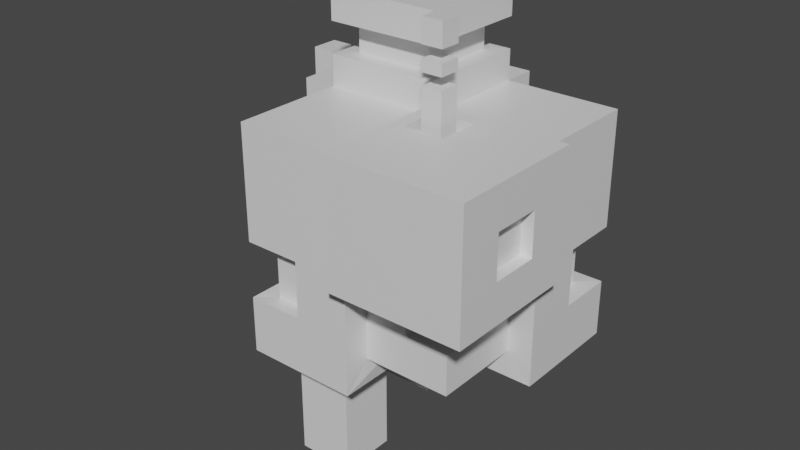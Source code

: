 # Source: UnknownFloatingEnemy.blend  (saved by Blender 2.80.75; exported with 4.5.12 LTS)
import bpy
from mathutils import Matrix  # noqa: F401  (used for matrix-valued properties, if any)

bpy.ops.wm.read_factory_settings(use_empty=True)
scene = bpy.context.scene
scene.name = 'Scene'

# ---- collections
col_collection = bpy.data.collections.new('Collection'); scene.collection.children.link(col_collection)

# ---- materials (node trees are filled in below, after node groups)
mat_material = bpy.data.materials.new('Material')
mat_material.alpha_threshold = 0.0
mat_material.use_transparent_shadow = False
mat_material.line_color = (0.0, 0.0, 0.0, 1.0)

# ---- material node trees
mat_material.use_nodes = True; mat_material.node_tree.nodes.clear()
_N = mat_material.node_tree.nodes; _L = mat_material.node_tree.links
n0 = _N.new('ShaderNodeOutputMaterial'); n0.name = 'Material Output'; n0.location = (300, 300)
n1 = _N.new('ShaderNodeBsdfPrincipled'); n1.name = 'Principled BSDF'; n1.location = (10, 300)
n1.distribution = 'GGX'
n1.subsurface_method = 'BURLEY'
n1.inputs[2].default_value = 0.4
n1.inputs[3].default_value = 1.45
n1.inputs[27].default_value = (0.0, 0.0, 0.0, 1.0)
n1.inputs[28].default_value = 1.0
_L.new(n1.outputs[0], n0.inputs[0])
n0.is_active_output = True

# ---- world
world_world = bpy.data.worlds.new('World'); scene.world = world_world
world_world.use_nodes = True; world_world.node_tree.nodes.clear()
_N = world_world.node_tree.nodes; _L = world_world.node_tree.links
n0 = _N.new('ShaderNodeOutputWorld'); n0.name = 'World Output'; n0.location = (300, 300)
n1 = _N.new('ShaderNodeBackground'); n1.name = 'Background'; n1.location = (10, 300)
n1.inputs[0].default_value = (0.05088, 0.05088, 0.05088, 1.0)
_L.new(n1.outputs[0], n0.inputs[0])
n0.is_active_output = True
world_world.color = (0.05088, 0.05088, 0.05088)
world_world.use_sun_shadow = False
world_world.sun_shadow_jitter_overblur = 0.0

# ---- meshes
me_cube = bpy.data.meshes.new('Cube')
me_cube.from_pydata([(1.0, 1.0, 1.0), (1.0, 1.0, -1.0), (-1.0, 1.0, 1.0), (-1.0, 1.0, -1.0), (-1.0, -1.0, 1.0), (-1.0, -1.0, -1.0), (1.0, 1.0, 0.0), (-1.0, -1.0, 0.0), (1.0, -1.0, 0.0), (-1.0, 0.0, -1.0), (1.0, 0.0, 1.0), (-1.0, 0.0, 1.0), (1.0, 0.0, -1.0), (1.0, 0.0, 0.0), (-1.0, 0.0, 0.0), (0.0, 1.0, -1.0), (0.0, -1.0, 1.0), (0.0, -1.0, -1.0), (0.0, 1.0, 1.0), (0.0, 1.0, 0.0), (0.0, -1.0, 0.0), (0.0, 0.0, -1.0), (0.0, 0.0, 1.0), (0.7714, -0.7714, -0.009558), (0.7714, -0.7714, -0.7714), (0.006619, -0.7714, -0.7714), (0.7714, 0.00671, -0.009558), (0.7714, 0.00671, -0.7714), (0.006619, -0.7714, -0.009558), (0.07143, -0.07143, -0.7714), (1.186, 0.01429, 1.083), (1.186, -1.186, 1.083), (1.186, -1.186, 0.006162), (1.186, 0.01429, 0.006162), (-0.01429, 0.01429, 1.083), (-0.01429, -1.186, 1.083), (-0.01429, -1.186, 0.006162), (1.0, 1.0, -0.5), (-1.0, -1.0, -0.5), (-1.0, 0.0, -0.5), (1.0, 0.0, -0.5), (0.0, -1.0, -0.5), (0.0, 1.0, -0.5), (0.7714, -0.7714, -0.4214), (0.7714, 0.00671, -0.4214), (0.006619, -0.7714, -0.4214), (0.0, 1.3, -1.0), (-1.0, 1.3, -1.0), (-1.0, 1.3, -0.5), (-1.0, 1.3, 1.0), (-1.0, 1.3, 0.0), (0.0, 1.3, 1.0), (0.0, 1.3, 0.0), (0.0, 1.3, -0.5), (-1.3, 1.0, -0.5), (-1.3, 1.0, -1.0), (-1.3, 0.0, 1.0), (-1.3, 1.0, 1.0), (-1.3, 1.0, 0.0), (-1.3, 0.0, 0.0), (-1.3, 0.0, -1.0), (-1.3, 0.0, -0.5), (-1.3, 1.3, -0.5), (-1.3, 1.3, 0.0), (-1.3, 1.3, -1.0), (-1.3, 1.3, 1.0), (-1.0, 0.0, 1.8), (-1.0, 1.0, 1.8), (0.0, 1.0, 1.8), (0.0, 0.0, 1.8), (-0.75, -0.25, -1.0), (-0.75, -0.75, -1.0), (-0.25, -0.25, -1.0), (-0.25, -0.75, -1.0), (-0.75, -0.25, -2.0), (-0.75, -0.75, -2.0), (-0.25, -0.25, -2.0), (-0.25, -0.75, -2.0), (0.85, 0.15, -1.0), (0.85, 0.85, -1.0), (0.15, 0.85, -1.0), (0.15, 0.15, -1.0), (0.85, 0.15, -1.1), (0.85, 0.85, -1.1), (0.15, 0.85, -1.1), (0.15, 0.15, -1.1), (0.0, 1.0, -1.5), (-1.0, 1.0, -1.5), (-1.0, 0.0, -1.5), (0.0, 0.0, -1.5), (-1.0, -0.5, -1.0), (1.0, -0.5, 0.0), (-1.0, -0.5, 1.0), (-1.0, -0.5, 0.0), (0.0, -0.5, -1.0), (0.0, -0.5, 1.0), (0.7714, -0.3824, -0.009558), (0.7714, -0.3824, -0.7714), (0.03902, -0.4214, -0.7714), (1.186, -0.5857, 1.083), (1.186, -0.5857, 0.006162), (-0.01429, -0.5857, 1.083), (0.7714, -0.3824, -0.4214), (-1.0, -0.5, -0.5), (-0.75, -0.5, -1.0), (-0.25, -0.5, -1.0), (-0.75, -0.5, -2.0), (-0.25, -0.5, -2.0), (-0.5, 1.0, -1.0), (-0.5, -1.0, 1.0), (-0.5, -1.0, 0.0), (-0.5, 0.0, -1.0), (-0.5, -1.0, -1.0), (-0.5, 1.0, 1.0), (-0.5, 0.0, 1.0), (-0.5, -1.0, -0.5), (-0.5, 1.3, -1.0), (-0.5, 1.3, 1.0), (-0.5, 1.3, 0.0), (-0.5, 1.3, -0.5), (-0.5, 1.0, 1.8), (-0.5, 0.0, 1.8), (-0.5, -0.25, -1.0), (-0.5, -0.75, -1.0), (-0.5, -0.25, -2.0), (-0.5, -0.75, -2.0), (-0.5, 1.0, -1.5), (-0.5, 0.0, -1.5), (-0.5, -0.5, -2.0), (-0.5, -0.5, 1.0), (-0.85, -0.85, -0.5125), (-0.85, -0.85, 0.0125), (-0.5, -0.85, 0.0125), (-0.5, -0.85, -0.5125), (-0.85, -0.5, 0.0125), (-0.85, -0.5, -0.5125), (-1.0, 0.5, 1.0), (1.0, 0.5, -1.0), (-1.0, 0.5, -1.0), (1.0, 0.5, 1.0), (1.0, 0.5, 0.0), (0.0, 0.5, 1.0), (0.0, 0.5, -1.0), (1.0, 0.5, -0.5), (-1.3, 0.5, 1.0), (-1.3, 0.5, 0.0), (-1.3, 0.5, -1.0), (-1.3, 0.5, -0.5), (-1.0, 0.5, 1.8), (0.0, 0.5, 1.8), (0.85, 0.5, -1.0), (0.15, 0.5, -1.0), (0.85, 0.5, -1.1), (0.15, 0.5, -1.1), (-1.0, 0.5, -1.5), (0.0, 0.5, -1.5), (-0.5, 0.5, -1.5), (-0.5, 0.5, 1.8), (0.5, 1.0, 1.0), (0.5, 1.0, 0.0), (0.5, 0.0, 1.0), (0.5, 1.0, -1.0), (0.5, -1.0, 0.0), (0.5, 0.0, -1.0), (0.389, -0.7714, -0.7714), (0.389, -0.7714, -0.009558), (0.4214, -0.03236, -0.7714), (0.5857, 0.01429, 1.083), (0.5857, -1.186, 1.083), (0.5857, -1.186, 0.006162), (0.389, -0.7714, -0.4214), (0.5, 1.0, -0.5), (0.5, 0.85, -1.0), (0.5, 0.15, -1.0), (0.5, 0.85, -1.1), (0.5, 0.15, -1.1), (0.5857, -0.5857, 1.083), (0.4052, -0.4019, -0.7714), (0.5, 0.5, -1.1), (0.5, 0.5, 1.0), (0.5333, 0.8333, -0.01), (0.8333, 0.8333, -0.01), (0.8333, 0.8333, -0.49), (0.5333, 0.8333, -0.49), (0.8333, 0.5333, -0.01), (0.8333, 0.5333, -0.49), (-1.5, 0.5, 0.0), (-1.5, 1.0, 0.0), (-1.5, 1.0, -0.5), (-1.5, 0.5, -0.5), (-1.9, 0.5, 0.0), (-1.9, 1.0, 0.0), (-1.9, 1.0, -0.5), (-1.9, 0.5, -0.5), (-1.6, 0.625, 0.0), (-1.6, 0.875, 0.0), (-1.8, 0.625, 0.0), (-1.8, 0.875, 0.0), (-1.6, 0.625, 1.0), (-1.6, 0.875, 1.0), (-1.8, 0.625, 1.0), (-1.8, 0.875, 1.0), (-1.58, 0.6, -0.5), (-1.58, 0.9, -0.5), (-1.82, 0.6, -0.5), (-1.82, 0.9, -0.5), (-1.58, 0.6, -1.0), (-1.58, 0.9, -1.0), (-1.82, 0.6, -1.0), (-1.82, 0.9, -1.0), (0.6703, -0.3888, -0.01497), (0.6703, -0.6611, -0.01497), (0.6703, -0.6611, -0.416), (0.6703, -0.3888, -0.416), (0.4027, -0.6611, -0.01497), (0.4027, -0.6611, -0.416), (0.1057, -0.1057, 1.083), (0.1057, -0.4657, 1.083), (0.4657, -0.1057, 1.083), (0.4657, -0.4657, 1.083), (0.1057, -0.1057, 0.9829), (0.1057, -0.4657, 0.9829), (0.4657, -0.1057, 0.9829), (0.4657, -0.4657, 0.9829), (0.1957, -0.1957, 0.9829), (0.1957, -0.3757, 0.9829), (0.3757, -0.1957, 0.9829), (0.3757, -0.3757, 0.9829), (0.1957, -0.1957, 1.383), (0.1957, -0.3757, 1.383), (0.3757, -0.1957, 1.383), (0.3757, -0.3757, 1.383), (0.1957, -0.1957, 1.683), (0.1957, -0.3757, 1.683), (0.3757, -0.1957, 1.683), (0.3757, -0.3757, 1.683), (0.1957, -0.1957, 1.883), (0.1957, -0.3757, 1.883), (0.3757, -0.1957, 1.883), (0.3757, -0.3757, 1.883), (-1.0, 0.0, 1.267), (-1.0, 0.0, 1.533), (-1.0, 1.0, 1.533), (-1.0, 1.0, 1.267), (0.0, 1.0, 1.267), (0.0, 1.0, 1.533), (0.0, 0.0, 1.533), (0.0, 0.0, 1.267), (-0.5, 1.0, 1.267), (-0.5, 1.0, 1.533), (-0.5, 0.0, 1.267), (-0.5, 0.0, 1.533), (0.0, 0.5, 1.267), (0.0, 0.5, 1.533), (-1.0, 0.5, 1.267), (-1.0, 0.5, 1.533), (-0.85, 0.15, 1.271), (-0.85, 0.15, 1.529), (-0.85, 0.85, 1.529), (-0.85, 0.85, 1.271), (-0.15, 0.85, 1.271), (-0.15, 0.85, 1.529), (-0.15, 0.15, 1.529), (-0.15, 0.15, 1.271), (-0.5, 0.85, 1.271), (-0.5, 0.85, 1.529), (-0.5, 0.15, 1.271), (-0.5, 0.15, 1.529), (-0.15, 0.5, 1.271), (-0.15, 0.5, 1.529), (-0.85, 0.5, 1.271), (-0.85, 0.5, 1.529), (0.0, 1.045, -0.3875), (0.0, 1.045, -0.7375), (0.0, 1.045, 0.6625), (0.0, 1.045, -0.0375), (0.0, 1.255, -0.3875), (0.0, 1.255, -0.7375), (0.0, 1.255, 0.6625), (0.0, 1.255, -0.0375), (0.2, 1.045, -0.3875), (0.2, 1.045, -0.7375), (0.2, 1.045, 0.6625), (0.2, 1.045, -0.0375), (0.2, 1.255, -0.3875), (0.2, 1.255, -0.7375), (0.2, 1.255, 0.6625), (0.2, 1.255, -0.0375), (0.03, 1.077, -0.05325), (0.03, 1.077, -0.3717), (0.03, 1.224, -0.05325), (0.03, 1.224, -0.3717), (0.17, 1.077, -0.3717), (0.17, 1.077, -0.05325), (0.17, 1.224, -0.05325), (0.17, 1.224, -0.3717), (-0.575, 1.3, -0.7375), (-0.925, 1.3, -0.7375), (-0.925, 1.3, -0.3875), (-0.925, 1.3, 0.6625), (-0.925, 1.3, -0.0375), (-0.575, 1.3, 0.6625), (-0.575, 1.3, -0.0375), (-0.575, 1.3, -0.3875), (-0.5785, 1.2, -0.7253), (-0.9215, 1.2, -0.7253), (-0.9215, 1.2, -0.3822), (-0.9215, 1.2, 0.6467), (-0.9215, 1.2, -0.03925), (-0.5785, 1.2, 0.6467), (-0.5785, 1.2, -0.03925), (-0.5785, 1.2, -0.3822), (1.186, -0.5857, 0.7329), (1.186, -0.7957, 0.7329), (1.186, -0.7957, 0.3561), (1.186, -0.5857, 0.3561), (1.186, -0.3757, 0.7329), (1.186, -0.3757, 0.3561), (1.086, -0.5857, 0.7329), (1.086, -0.7957, 0.7329), (1.086, -0.7957, 0.3561), (1.086, -0.5857, 0.3561), (1.086, -0.3757, 0.7329), (1.086, -0.3757, 0.3561)], [], [(129, 92, 4, 109), (110, 109, 4, 7), (136, 2, 57, 144), (163, 12, 27, 166), (95, 16, 35, 101), (159, 158, 0, 6), (37, 171, 183, 182), (40, 13, 26, 44), (49, 50, 63, 65), (110, 7, 131, 132), (103, 93, 14, 39), (143, 140, 13, 40), (140, 139, 10, 13), (163, 21, 81, 173), (93, 92, 11, 14), (255, 241, 66, 148), (179, 141, 22, 160), (138, 3, 87, 154), (41, 17, 25, 45), (19, 42, 272, 275), (9, 39, 61, 60), (111, 21, 72, 122), (160, 22, 34, 167), (16, 20, 36, 35), (177, 97, 24, 164), (170, 43, 212, 215), (170, 165, 28, 45), (94, 21, 29, 98), (91, 8, 23, 96), (162, 20, 28, 165), (32, 100, 315, 314), (169, 168, 35, 36), (176, 101, 35, 168), (91, 13, 33, 100), (13, 10, 30, 33), (162, 8, 32, 169), (164, 170, 45, 25), (97, 102, 43, 24), (48, 47, 64, 62), (20, 41, 45, 28), (137, 143, 40, 12), (90, 103, 39, 9), (112, 115, 38, 5), (2, 49, 65, 57), (12, 40, 44, 27), (161, 171, 37, 1), (119, 118, 52, 53), (118, 117, 51, 52), (116, 119, 53, 46), (108, 3, 47, 116), (53, 52, 279, 276), (50, 48, 62, 63), (113, 18, 51, 117), (46, 53, 276, 277), (145, 144, 57, 58), (54, 147, 189, 188), (55, 54, 62, 64), (54, 58, 63, 62), (146, 147, 54, 55), (58, 57, 65, 63), (14, 11, 56, 59), (138, 9, 60, 146), (47, 3, 55, 64), (39, 14, 59, 61), (157, 148, 66, 121), (253, 245, 68, 149), (251, 246, 69, 121), (249, 242, 67, 120), (105, 73, 77, 107), (112, 5, 71, 123), (94, 17, 73, 105), (90, 9, 70, 104), (128, 107, 77, 125), (122, 72, 76, 124), (123, 71, 75, 125), (104, 70, 74, 106), (150, 78, 82, 152), (161, 1, 79, 172), (142, 15, 80, 151), (137, 12, 78, 150), (178, 152, 82, 175), (151, 80, 84, 153), (172, 79, 83, 174), (173, 81, 85, 175), (156, 155, 89, 127), (111, 9, 88, 127), (108, 15, 86, 126), (142, 21, 89, 155), (71, 104, 106, 75), (124, 76, 107, 128), (5, 90, 104, 71), (21, 94, 105, 72), (72, 105, 107, 76), (5, 38, 103, 90), (27, 44, 102, 97), (8, 91, 100, 32), (34, 101, 217, 216), (30, 99, 312, 316), (13, 91, 96, 26), (17, 94, 98, 25), (44, 26, 96, 102), (166, 27, 97, 177), (7, 4, 92, 93), (7, 93, 134, 131), (22, 95, 101, 34), (114, 11, 92, 129), (22, 114, 129, 95), (74, 124, 128, 106), (3, 108, 126, 87), (21, 111, 127, 89), (154, 156, 127, 88), (73, 123, 125, 77), (70, 122, 124, 74), (106, 128, 125, 75), (17, 112, 123, 73), (245, 249, 120, 68), (241, 251, 121, 66), (149, 157, 121, 69), (2, 113, 117, 49), (15, 108, 116, 46), (49, 117, 301, 299), (47, 48, 298, 297), (117, 118, 302, 301), (17, 41, 115, 112), (9, 111, 122, 70), (41, 20, 110, 115), (20, 16, 109, 110), (95, 129, 109, 16), (103, 38, 130, 135), (115, 110, 132, 133), (93, 103, 135, 134), (38, 115, 133, 130), (68, 120, 157, 149), (87, 126, 156, 154), (15, 142, 155, 86), (126, 86, 155, 156), (81, 151, 153, 85), (174, 83, 152, 178), (1, 137, 150, 79), (21, 142, 151, 81), (79, 150, 152, 83), (246, 253, 149, 69), (120, 67, 148, 157), (3, 138, 146, 55), (60, 61, 147, 146), (61, 59, 145, 147), (59, 56, 144, 145), (1, 37, 143, 137), (9, 138, 154, 88), (158, 18, 141, 179), (242, 255, 148, 67), (6, 0, 139, 140), (159, 6, 181, 180), (11, 136, 144, 56), (0, 158, 179, 139), (84, 174, 178, 153), (29, 166, 177, 98), (30, 167, 176, 99), (78, 173, 175, 82), (80, 172, 174, 84), (153, 178, 175, 85), (15, 161, 172, 80), (15, 42, 171, 161), (24, 43, 170, 164), (20, 162, 169, 36), (99, 176, 168, 31), (32, 31, 168, 169), (8, 162, 165, 23), (165, 170, 215, 214), (98, 177, 164, 25), (10, 160, 167, 30), (139, 179, 160, 10), (12, 163, 173, 78), (42, 19, 159, 171), (19, 18, 158, 159), (21, 163, 166, 29), (171, 159, 180, 183), (6, 140, 184, 181), (140, 143, 185, 184), (143, 37, 182, 185), (188, 189, 202, 203), (145, 58, 187, 186), (58, 54, 188, 187), (147, 145, 186, 189), (193, 190, 191, 192), (190, 186, 194, 196), (189, 186, 190, 193), (187, 188, 192, 191), (195, 197, 201, 199), (186, 187, 195, 194), (187, 191, 197, 195), (191, 190, 196, 197), (198, 199, 201, 200), (194, 195, 199, 198), (196, 194, 198, 200), (197, 196, 200, 201), (205, 203, 207, 209), (192, 188, 203, 205), (189, 193, 204, 202), (193, 192, 205, 204), (207, 206, 208, 209), (204, 205, 209, 208), (202, 204, 208, 206), (203, 202, 206, 207), (102, 96, 210, 213), (96, 23, 211, 210), (43, 102, 213, 212), (23, 165, 214, 211), (218, 216, 220, 222), (101, 176, 219, 217), (176, 167, 218, 219), (167, 34, 216, 218), (221, 223, 227, 225), (217, 219, 223, 221), (216, 217, 221, 220), (219, 218, 222, 223), (227, 226, 230, 231), (220, 221, 225, 224), (223, 222, 226, 227), (222, 220, 224, 226), (230, 228, 229, 231), (226, 224, 228, 230), (225, 227, 231, 229), (224, 225, 229, 228), (234, 235, 233, 232), (238, 236, 237, 239), (235, 234, 238, 239), (234, 232, 236, 238), (233, 235, 239, 237), (232, 233, 237, 236), (2, 136, 254, 243), (244, 248, 264, 260), (22, 141, 252, 247), (245, 253, 269, 261), (11, 114, 250, 240), (251, 241, 257, 267), (18, 113, 248, 244), (252, 244, 260, 268), (113, 2, 243, 248), (240, 250, 266, 256), (114, 22, 247, 250), (246, 251, 267, 262), (141, 18, 244, 252), (253, 246, 262, 269), (136, 11, 240, 254), (250, 247, 263, 266), (254, 240, 256, 270), (249, 245, 261, 265), (243, 254, 270, 259), (241, 255, 271, 257), (248, 243, 259, 264), (255, 242, 258, 271), (242, 249, 265, 258), (247, 252, 268, 263), (284, 276, 291, 295), (278, 274, 282, 286), (272, 273, 281, 280), (52, 51, 278, 279), (42, 15, 273, 272), (51, 18, 274, 278), (15, 46, 277, 273), (18, 19, 275, 274), (283, 275, 288, 293), (280, 281, 285, 284), (282, 283, 287, 286), (277, 276, 284, 285), (274, 275, 283, 282), (273, 277, 285, 281), (279, 278, 286, 287), (280, 284, 295, 292), (276, 279, 290, 291), (287, 283, 293, 294), (279, 287, 294, 290), (272, 280, 292, 289), (275, 272, 289, 288), (297, 298, 306, 305), (298, 300, 308, 306), (303, 296, 304, 311), (118, 119, 303, 302), (119, 116, 296, 303), (50, 49, 299, 300), (116, 47, 297, 296), (48, 50, 300, 298), (301, 302, 310, 309), (299, 301, 309, 307), (300, 299, 307, 308), (296, 297, 305, 304), (302, 303, 311, 310), (314, 315, 321, 320), (316, 312, 318, 322), (99, 31, 313, 312), (100, 33, 317, 315), (33, 30, 316, 317), (31, 32, 314, 313), (312, 313, 319, 318), (315, 317, 323, 321), (317, 316, 322, 323), (313, 314, 320, 319)])
_uv = me_cube.uv_layers.new(name='UVMap')
_uv.uv.foreach_set('vector', [0.1748, 0.5379, 0.1413, 0.5379, 0.1413, 0.5038, 0.1748, 0.5038, 0.032, 0.5594, 0.032, 0.5048, 0.05882, 0.5048, 0.05882, 0.5594, 0.5457, 0.6049, 0.5457, 0.639, 0.5256, 0.639, 0.5256, 0.6049, 0.4826, 0.3413, 0.4826, 0.4096, 0.452, 0.3784, 0.4519, 0.3306, 0.3644, 0.0959, 0.3644, 0.02764, 0.3756, 0.002279, 0.3756, 0.08419, 0.2102, 0.3596, 0.2102, 0.4961, 0.1431, 0.4961, 0.1431, 0.3596, 0.9732, 0.9693, 0.9062, 0.9693, 0.9106, 0.9465, 0.9508, 0.9465, 0.4156, 0.4096, 0.3485, 0.4096, 0.3498, 0.3784, 0.405, 0.3784, 0.05733, 0.3274, 0.05733, 0.2728, 0.07342, 0.2728, 0.07342, 0.3274, 0.1424, 0.5762, 0.1903, 0.5762, 0.1759, 0.5902, 0.1423, 0.5902, 0.08563, 0.5321, 0.08563, 0.5594, 0.05882, 0.5594, 0.05882, 0.5321, 0.06703, 0.3413, 0.06703, 0.4096, 6.11e-09, 0.4096, 3.067e-09, 0.3413, 0.07006, 0.3596, 0.07006, 0.4961, 0.003036, 0.4961, 0.003036, 0.3596, 0.8391, 0.901, 0.7721, 0.901, 0.7922, 0.8805, 0.8391, 0.8805, 0.08563, 0.5594, 0.08563, 0.614, 0.05882, 0.614, 0.05882, 0.5594, 0.8619, 0.7626, 0.8825, 0.7626, 0.8825, 0.7733, 0.8619, 0.7733, 0.3479, 0.4275, 0.4149, 0.4275, 0.4149, 0.4958, 0.3478, 0.4958, 0.6724, 0.2796, 0.6724, 0.2468, 0.7046, 0.2468, 0.7046, 0.2796, 0.2787, 0.5035, 0.3457, 0.5035, 0.3151, 0.5347, 0.2682, 0.5347, 0.07218, 0.3507, 0.03797, 0.3507, 0.04567, 0.3477, 0.06962, 0.3477, 0.5055, 0.6868, 0.5055, 0.6527, 0.5256, 0.6527, 0.5256, 0.6868, 0.2419, 0.613, 0.2084, 0.613, 0.2251, 0.5959, 0.2419, 0.5959, 0.3378, 0.4001, 0.3378, 0.3319, 0.3489, 0.3299, 0.3489, 0.4118, 0.3644, 0.02764, 0.2304, 0.02763, 0.2312, 0.002271, 0.3756, 0.002279, 0.1329, 0.4446, 0.182, 0.442, 0.182, 0.4951, 0.1307, 0.4951, 0.6569, 0.4384, 0.7081, 0.4384, 0.6946, 0.4534, 0.6587, 0.4534, 0.04215, 0.4365, 0.0024, 0.4365, 0.0024, 0.3989, 0.04215, 0.3989, 0.3457, 0.5717, 0.3457, 0.64, 0.315, 0.6302, 0.3151, 0.5825, 0.2627, 0.1377, 0.1942, 0.1377, 0.2255, 0.1071, 0.2788, 0.1071, 0.1942, 0.07084, 0.1942, 0.003981, 0.2255, 0.004851, 0.2255, 0.05599, 0.3884, 0.1016, 0.4384, 0.1016, 0.4384, 0.13, 0.4209, 0.13, 0.4932, 0.4118, 0.3489, 0.4118, 0.3489, 0.3299, 0.4932, 0.3299, 0.08164, 0.08351, 0.1621, 0.08351, 0.1621, 0.1654, 0.08163, 0.1654, 0.2627, 0.1377, 0.3311, 0.1377, 0.333, 0.1626, 0.2509, 0.1626, 0.2037, 0.4684, 0.3378, 0.4684, 0.3489, 0.4937, 0.2046, 0.4937, 0.1942, 0.07084, 0.1942, 0.1377, 0.1688, 0.1626, 0.1688, 0.08232, 0.07594, 0.4365, 0.04215, 0.4365, 0.04215, 0.3989, 0.07594, 0.3989, 0.2841, 0.442, 0.2372, 0.442, 0.2372, 0.3888, 0.2841, 0.3888, 0.05733, 0.2455, 0.05733, 0.2182, 0.07342, 0.2182, 0.07342, 0.2455, 0.2117, 0.5035, 0.2787, 0.5035, 0.2682, 0.5347, 0.213, 0.5347, 0.06703, 0.273, 0.06703, 0.3413, 3.067e-09, 0.3413, 0.0, 0.273, 0.08563, 0.5048, 0.08563, 0.5321, 0.05882, 0.5321, 0.05882, 0.5048, 0.032, 0.614, 0.032, 0.5867, 0.05882, 0.5867, 0.05882, 0.614, 0.162, 0.3316, 0.162, 0.348, 0.1459, 0.348, 0.1459, 0.3316, 0.4826, 0.4096, 0.4156, 0.4096, 0.405, 0.3784, 0.452, 0.3784, 0.2815, 0.273, 0.2815, 0.3413, 0.2145, 0.3413, 0.2145, 0.273, 0.03052, 0.2455, 0.03052, 0.2728, 0.003707, 0.2728, 0.003707, 0.2455, 0.03052, 0.2728, 0.03052, 0.3274, 0.003707, 0.3274, 0.003707, 0.2728, 0.03052, 0.2182, 0.03052, 0.2455, 0.003707, 0.2455, 0.003707, 0.2182, 0.2628, 0.3235, 0.1958, 0.3235, 0.1958, 0.2826, 0.2628, 0.2826, 0.03797, 0.3306, 0.07218, 0.3306, 0.06962, 0.3336, 0.04567, 0.3336, 0.05733, 0.2728, 0.05733, 0.2455, 0.07342, 0.2455, 0.07342, 0.2728, 0.1888, 0.3316, 0.2156, 0.3316, 0.2156, 0.348, 0.1888, 0.348, 0.00376, 0.3306, 0.03797, 0.3306, 0.04567, 0.3336, 0.02172, 0.3336, 0.5821, 0.57, 0.5821, 0.5017, 0.6156, 0.5017, 0.6156, 0.57, 0.7773, 0.498, 0.7103, 0.498, 0.7103, 0.4707, 0.7773, 0.4707, 0.07661, 0.3269, 0.07661, 0.3023, 0.09111, 0.3023, 0.09111, 0.3269, 0.07661, 0.3023, 0.07661, 0.2777, 0.09111, 0.2777, 0.09111, 0.3023, 0.5821, 0.6382, 0.5821, 0.6041, 0.6156, 0.6041, 0.6156, 0.6382, 0.07661, 0.2777, 0.07661, 0.2285, 0.09111, 0.2285, 0.09111, 0.2777, 0.5055, 0.6185, 0.5055, 0.5503, 0.5256, 0.5503, 0.5256, 0.6185, 0.5457, 0.5366, 0.5457, 0.5708, 0.5256, 0.5708, 0.5256, 0.5366, 0.1958, 0.2826, 0.1958, 0.3235, 0.1556, 0.3235, 0.1556, 0.2826, 0.5055, 0.6527, 0.5055, 0.6185, 0.5256, 0.6185, 0.5256, 0.6527, 0.9686, 0.7922, 0.9954, 0.7922, 0.9954, 0.8195, 0.9686, 0.8195, 0.8619, 0.7305, 0.8825, 0.7305, 0.8825, 0.7412, 0.8619, 0.7412, 0.9223, 0.789, 0.9223, 0.8217, 0.9051, 0.8217, 0.9051, 0.789, 0.8619, 0.7626, 0.8414, 0.7626, 0.8414, 0.7519, 0.8619, 0.7519, 0.9645, 0.6418, 0.998, 0.6418, 0.998, 0.7783, 0.9645, 0.7783, 0.2419, 0.5447, 0.2754, 0.5447, 0.2586, 0.5618, 0.2419, 0.5618, 0.2084, 0.5789, 0.2084, 0.5447, 0.2251, 0.5618, 0.2251, 0.5789, 0.2754, 0.5789, 0.2754, 0.613, 0.2586, 0.5959, 0.2586, 0.5789, 0.9644, 0.9534, 0.9979, 0.9534, 0.9979, 0.9876, 0.9644, 0.9876, 0.9642, 0.6381, 0.9307, 0.6381, 0.9307, 0.5016, 0.9642, 0.5016, 0.895, 0.638, 0.8615, 0.638, 0.8615, 0.5015, 0.895, 0.5015, 0.9645, 0.9148, 0.931, 0.9148, 0.931, 0.7783, 0.9645, 0.7783, 0.3441, 0.2176, 0.3441, 0.1698, 0.3575, 0.1698, 0.3575, 0.2176, 0.8391, 0.7645, 0.9062, 0.7645, 0.8861, 0.785, 0.8391, 0.785, 0.7721, 0.8328, 0.7721, 0.7645, 0.7922, 0.785, 0.7922, 0.8328, 0.9062, 0.8328, 0.9062, 0.901, 0.8861, 0.8805, 0.8861, 0.8328, 0.449, 0.2164, 0.402, 0.2164, 0.402, 0.1686, 0.449, 0.1686, 0.328, 0.2174, 0.328, 0.1697, 0.3414, 0.1697, 0.3414, 0.2174, 0.3846, 0.2176, 0.3846, 0.1698, 0.398, 0.1698, 0.398, 0.2176, 0.3617, 0.2175, 0.3617, 0.1697, 0.3751, 0.1697, 0.3751, 0.2175, 0.5831, 0.2795, 0.63, 0.2795, 0.63, 0.3273, 0.5831, 0.3273, 0.5055, 0.2525, 0.5055, 0.2252, 0.5324, 0.2252, 0.5324, 0.2525, 0.6346, 0.28, 0.6346, 0.2459, 0.6682, 0.2459, 0.6682, 0.28, 0.5325, 0.3094, 0.5325, 0.3367, 0.5056, 0.3367, 0.5056, 0.3094, 0.998, 0.9148, 0.9645, 0.9148, 0.9645, 0.7783, 0.998, 0.7783, 0.9644, 0.9193, 0.9979, 0.9193, 0.9979, 0.9534, 0.9644, 0.9534, 0.2754, 0.5447, 0.2754, 0.5789, 0.2586, 0.5789, 0.2586, 0.5618, 0.2084, 0.613, 0.2084, 0.5789, 0.2251, 0.5789, 0.2251, 0.5959, 0.931, 0.6418, 0.9645, 0.6418, 0.9645, 0.7783, 0.931, 0.7783, 0.1124, 0.5048, 0.1124, 0.5321, 0.08563, 0.5321, 0.08563, 0.5048, 0.2841, 0.4951, 0.2372, 0.4951, 0.2372, 0.442, 0.2841, 0.442, 0.1942, 0.1377, 0.2627, 0.1377, 0.2509, 0.1626, 0.1688, 0.1626, 0.1621, 0.001601, 0.1621, 0.08351, 0.146, 0.06713, 0.146, 0.01798, 0.4883, 0.1891, 0.4384, 0.1891, 0.4384, 0.1607, 0.4559, 0.1607, 0.3311, 0.1377, 0.2627, 0.1377, 0.2788, 0.1071, 0.332, 0.1071, 0.3457, 0.5035, 0.3457, 0.5717, 0.3151, 0.5825, 0.3151, 0.5347, 0.2372, 0.4951, 0.182, 0.4951, 0.182, 0.442, 0.2372, 0.442, 0.1351, 0.3942, 0.182, 0.3888, 0.182, 0.442, 0.1329, 0.4446, 0.1124, 0.5594, 0.1124, 0.614, 0.08563, 0.614, 0.08563, 0.5594, 0.1903, 0.5762, 0.1903, 0.623, 0.1759, 0.623, 0.1759, 0.5902, 0.3644, 0.1642, 0.3644, 0.0959, 0.3756, 0.08419, 0.3756, 0.1661, 0.1748, 0.572, 0.1413, 0.572, 0.1413, 0.5379, 0.1748, 0.5379, 0.2083, 0.572, 0.1748, 0.572, 0.1748, 0.5379, 0.2083, 0.5379, 0.9309, 0.9193, 0.9644, 0.9193, 0.9644, 0.9534, 0.9309, 0.9534, 0.6346, 0.3141, 0.6346, 0.28, 0.6682, 0.28, 0.6682, 0.3141, 0.5055, 0.2798, 0.5055, 0.2525, 0.5324, 0.2525, 0.5324, 0.2798, 0.5362, 0.2795, 0.5831, 0.2795, 0.5831, 0.3273, 0.5362, 0.3273, 0.9285, 0.638, 0.895, 0.638, 0.895, 0.5015, 0.9285, 0.5015, 0.9978, 0.6381, 0.9642, 0.6381, 0.9642, 0.5016, 0.9978, 0.5016, 0.9309, 0.9534, 0.9644, 0.9534, 0.9644, 0.9876, 0.9309, 0.9876, 0.2084, 0.5447, 0.2419, 0.5447, 0.2419, 0.5618, 0.2251, 0.5618, 0.8825, 0.7626, 0.8619, 0.7626, 0.8619, 0.7519, 0.8825, 0.7519, 0.9223, 0.7562, 0.9223, 0.789, 0.9051, 0.789, 0.9051, 0.7562, 0.9418, 0.7922, 0.9686, 0.7922, 0.9686, 0.8195, 0.9418, 0.8195, 0.162, 0.3316, 0.1888, 0.3316, 0.1888, 0.348, 0.162, 0.348, 0.3298, 0.3235, 0.2628, 0.3235, 0.2628, 0.2826, 0.3298, 0.2826, 0.05733, 0.3274, 0.03052, 0.3274, 0.03454, 0.309, 0.05331, 0.309, 0.05733, 0.2182, 0.05733, 0.2455, 0.05331, 0.2516, 0.05331, 0.2325, 0.03052, 0.3274, 0.03052, 0.2728, 0.03454, 0.2708, 0.03454, 0.309, 0.005193, 0.614, 0.005193, 0.5867, 0.032, 0.5867, 0.032, 0.614, 0.2754, 0.613, 0.2419, 0.613, 0.2419, 0.5959, 0.2586, 0.5959, 0.005193, 0.5867, 0.005193, 0.5594, 0.032, 0.5594, 0.032, 0.5867, 0.005193, 0.5594, 0.005193, 0.5048, 0.032, 0.5048, 0.032, 0.5594, 0.2083, 0.5379, 0.1748, 0.5379, 0.1748, 0.5038, 0.2083, 0.5038, 0.1423, 0.6698, 0.1423, 0.623, 0.1567, 0.637, 0.1567, 0.6698, 0.1364, 0.5436, 0.1364, 0.6119, 0.1163, 0.6136, 0.1163, 0.5419, 0.1972, 0.6411, 0.1972, 0.607, 0.2072, 0.6062, 0.2072, 0.642, 0.1423, 0.623, 0.1902, 0.623, 0.1903, 0.637, 0.1567, 0.637, 0.9418, 0.7649, 0.9686, 0.7649, 0.9686, 0.7922, 0.9418, 0.7922, 0.5362, 0.2317, 0.5831, 0.2317, 0.5831, 0.2795, 0.5362, 0.2795, 0.5325, 0.2821, 0.5325, 0.3094, 0.5056, 0.3094, 0.5056, 0.2821, 0.5831, 0.2317, 0.63, 0.2317, 0.63, 0.2795, 0.5831, 0.2795, 0.328, 0.2652, 0.328, 0.2174, 0.3414, 0.2174, 0.3414, 0.2652, 0.449, 0.2642, 0.402, 0.2642, 0.402, 0.2164, 0.449, 0.2164, 0.9062, 0.7645, 0.9062, 0.8328, 0.8861, 0.8328, 0.8861, 0.785, 0.7721, 0.901, 0.7721, 0.8328, 0.7922, 0.8328, 0.7922, 0.8805, 0.3441, 0.2654, 0.3441, 0.2176, 0.3575, 0.2176, 0.3575, 0.2654, 0.8414, 0.7305, 0.8619, 0.7305, 0.8619, 0.7412, 0.8414, 0.7412, 0.9686, 0.7649, 0.9954, 0.7649, 0.9954, 0.7922, 0.9686, 0.7922, 0.5457, 0.5025, 0.5457, 0.5366, 0.5256, 0.5366, 0.5256, 0.5025, 0.5486, 0.6382, 0.5486, 0.6041, 0.5821, 0.6041, 0.5821, 0.6382, 0.5486, 0.6041, 0.5486, 0.57, 0.5821, 0.57, 0.5821, 0.6041, 0.5486, 0.57, 0.5486, 0.5017, 0.5821, 0.5017, 0.5821, 0.57, 0.1341, 0.273, 0.1341, 0.3413, 0.06703, 0.3413, 0.06703, 0.273, 0.6724, 0.3123, 0.6724, 0.2796, 0.7046, 0.2796, 0.7046, 0.3124, 0.3479, 0.3593, 0.4149, 0.3593, 0.4149, 0.4275, 0.3479, 0.4275, 0.8414, 0.7626, 0.8619, 0.7626, 0.8619, 0.7733, 0.8414, 0.7733, 0.1371, 0.3596, 0.1371, 0.4961, 0.07006, 0.4961, 0.07006, 0.3596, 0.1341, 0.9966, 0.06703, 0.9966, 0.08938, 0.9738, 0.1296, 0.9738, 0.5457, 0.5708, 0.5457, 0.6049, 0.5256, 0.6049, 0.5256, 0.5708, 0.2808, 0.3593, 0.3479, 0.3593, 0.3479, 0.4275, 0.2808, 0.4275, 0.4959, 0.2642, 0.449, 0.2642, 0.449, 0.2164, 0.4959, 0.2164, 0.08815, 0.3995, 0.1351, 0.3942, 0.1329, 0.4446, 0.08381, 0.4473, 0.001212, 0.001601, 0.08164, 0.001601, 0.08164, 0.08351, 0.001208, 0.08351, 0.3617, 0.2653, 0.3617, 0.2175, 0.3751, 0.2175, 0.3751, 0.2653, 0.3846, 0.2654, 0.3846, 0.2176, 0.398, 0.2176, 0.398, 0.2654, 0.4959, 0.2164, 0.449, 0.2164, 0.449, 0.1686, 0.4959, 0.1686, 0.7721, 0.7645, 0.8391, 0.7645, 0.8391, 0.785, 0.7922, 0.785, 0.3485, 0.273, 0.3485, 0.3413, 0.2815, 0.3413, 0.2815, 0.273, 0.07594, 0.4741, 0.04215, 0.4741, 0.04215, 0.4365, 0.07594, 0.4365, 0.1942, 0.003981, 0.1942, 0.07084, 0.1688, 0.08232, 0.1688, 0.002079, 0.001208, 0.08351, 0.08164, 0.08351, 0.08163, 0.1654, 0.001205, 0.1654, 0.4932, 0.4937, 0.3489, 0.4937, 0.3489, 0.4118, 0.4932, 0.4118, 0.1942, 0.1377, 0.1942, 0.07084, 0.2255, 0.05599, 0.2255, 0.1071, 0.001369, 0.4969, 0.001369, 0.4407, 0.01615, 0.4414, 0.01615, 0.4962, 0.08381, 0.4473, 0.1329, 0.4446, 0.1307, 0.4951, 0.07947, 0.4951, 0.3378, 0.4684, 0.3378, 0.4001, 0.3489, 0.4118, 0.3489, 0.4937, 0.2808, 0.4275, 0.3479, 0.4275, 0.3478, 0.4958, 0.2808, 0.4958, 0.9062, 0.901, 0.8391, 0.901, 0.8391, 0.8805, 0.8861, 0.8805, 0.3485, 0.3413, 0.3485, 0.4096, 0.2815, 0.4096, 0.2815, 0.3413, 0.2772, 0.3596, 0.2772, 0.4961, 0.2102, 0.4961, 0.2102, 0.3596, 0.4826, 0.273, 0.4826, 0.3413, 0.4519, 0.3306, 0.4519, 0.2828, 0.4826, 0.8464, 0.4826, 0.9147, 0.4603, 0.9133, 0.4603, 0.8478, 0.06703, 0.9966, 0.06703, 0.9283, 0.08938, 0.9329, 0.08938, 0.9738, 0.8906, 0.4232, 0.8906, 0.4915, 0.8682, 0.4901, 0.8682, 0.4245, 0.9732, 0.901, 0.9732, 0.9693, 0.9508, 0.9465, 0.9508, 0.9056, 0.7773, 0.4707, 0.7103, 0.4707, 0.7237, 0.4598, 0.7639, 0.4598, 0.5688, 0.4991, 0.5018, 0.4991, 0.5018, 0.4718, 0.5688, 0.4718, 0.6403, 0.4161, 0.7073, 0.4161, 0.7073, 0.4434, 0.6403, 0.4434, 0.6403, 0.498, 0.5733, 0.498, 0.5733, 0.4707, 0.6403, 0.4707, 0.8518, 0.4967, 0.7847, 0.4967, 0.7847, 0.4284, 0.8518, 0.4284, 0.5688, 0.4172, 0.5688, 0.4718, 0.5521, 0.4581, 0.5521, 0.4308, 0.6403, 0.4707, 0.5733, 0.4707, 0.5733, 0.4161, 0.6403, 0.4161, 0.6403, 0.4434, 0.7073, 0.4434, 0.7073, 0.498, 0.6403, 0.498, 0.6091, 0.6865, 0.6359, 0.6865, 0.6359, 0.823, 0.6091, 0.823, 0.5688, 0.4718, 0.5018, 0.4718, 0.5185, 0.4581, 0.5521, 0.4581, 0.5018, 0.4718, 0.5018, 0.4172, 0.5185, 0.4308, 0.5185, 0.4581, 0.5018, 0.4172, 0.5688, 0.4172, 0.5521, 0.4308, 0.5185, 0.4308, 0.7021, 0.7159, 0.7021, 0.7501, 0.6753, 0.7501, 0.6753, 0.7159, 0.6073, 0.8226, 0.5738, 0.8226, 0.5738, 0.6861, 0.6073, 0.6861, 0.5709, 0.8229, 0.5441, 0.8229, 0.5441, 0.6864, 0.5709, 0.6864, 0.5063, 0.6859, 0.5398, 0.6859, 0.5398, 0.8225, 0.5063, 0.8225, 0.7032, 0.8226, 0.671, 0.8226, 0.671, 0.7544, 0.7032, 0.7544, 0.7773, 0.4161, 0.7773, 0.4707, 0.7639, 0.4598, 0.7639, 0.4271, 0.7103, 0.4707, 0.7103, 0.4161, 0.7237, 0.4271, 0.7237, 0.4598, 0.7103, 0.4161, 0.7773, 0.4161, 0.7639, 0.4271, 0.7237, 0.4271, 0.6396, 0.7503, 0.6396, 0.7094, 0.6718, 0.7094, 0.6718, 0.7503, 0.7463, 0.8223, 0.7061, 0.8223, 0.7061, 0.7541, 0.7463, 0.7541, 0.6389, 0.7544, 0.671, 0.7544, 0.671, 0.8226, 0.6389, 0.8226, 0.7897, 0.8222, 0.7495, 0.8222, 0.7495, 0.754, 0.7897, 0.754, 0.6547, 0.9283, 0.6547, 0.9846, 0.6412, 0.9838, 0.6412, 0.9291, 0.07416, 0.4948, 0.02092, 0.4948, 0.03601, 0.4813, 0.07328, 0.4813, 0.7081, 0.4384, 0.7081, 0.4915, 0.6946, 0.4906, 0.6946, 0.4534, 0.02092, 0.4948, 0.02092, 0.4437, 0.03601, 0.4455, 0.03601, 0.4813, 0.4031, 0.0544, 0.4031, 0.005257, 0.4165, 0.005256, 0.4165, 0.0544, 0.1621, 0.08351, 0.08164, 0.08351, 0.09772, 0.06713, 0.146, 0.06713, 0.08164, 0.08351, 0.08164, 0.001601, 0.09773, 0.01798, 0.09772, 0.06713, 0.08164, 0.001601, 0.1621, 0.001601, 0.146, 0.01798, 0.09773, 0.01798, 0.01289, 0.511, 0.06115, 0.511, 0.04909, 0.5233, 0.02496, 0.5233, 0.4433, 0.005257, 0.4433, 0.0544, 0.4299, 0.0544, 0.4299, 0.005256, 0.4299, 0.005256, 0.4299, 0.0544, 0.4165, 0.0544, 0.4165, 0.005256, 0.4567, 0.005257, 0.4567, 0.0544, 0.4433, 0.0544, 0.4433, 0.005256, 0.7135, 0.4974, 0.6893, 0.4974, 0.6893, 0.4428, 0.7135, 0.4428, 0.01289, 0.5602, 0.01289, 0.511, 0.02496, 0.5233, 0.02496, 0.5479, 0.06115, 0.511, 0.06115, 0.5602, 0.04909, 0.5479, 0.04909, 0.5233, 0.06115, 0.5602, 0.01289, 0.5602, 0.02496, 0.5479, 0.04909, 0.5479, 0.581, 0.441, 0.581, 0.4656, 0.5568, 0.4656, 0.5568, 0.441, 0.5274, 0.4963, 0.5033, 0.4963, 0.5033, 0.4417, 0.5274, 0.4417, 0.6893, 0.4974, 0.6652, 0.4974, 0.6652, 0.4428, 0.6893, 0.4428, 0.5274, 0.4417, 0.5515, 0.4417, 0.5515, 0.4963, 0.5274, 0.4963, 0.3754, 0.6826, 0.3995, 0.6826, 0.3995, 0.7072, 0.3754, 0.7072, 0.5557, 0.4714, 0.5798, 0.4714, 0.5798, 0.496, 0.5557, 0.496, 0.6355, 0.4697, 0.6597, 0.4697, 0.6597, 0.497, 0.6355, 0.497, 0.6114, 0.4697, 0.6355, 0.4697, 0.6355, 0.497, 0.6114, 0.497, 0.6114, 0.497, 0.5873, 0.497, 0.5873, 0.4697, 0.6114, 0.4697, 0.587, 0.436, 0.6111, 0.436, 0.6111, 0.4633, 0.587, 0.4633, 0.8414, 0.7733, 0.8619, 0.7733, 0.8619, 0.784, 0.8414, 0.784, 0.8825, 0.7506, 0.8825, 0.7305, 0.8886, 0.7305, 0.8886, 0.7446, 0.9262, 0.7538, 0.9262, 0.7299, 0.9387, 0.7299, 0.9387, 0.7538, 0.9412, 0.7602, 0.9412, 0.7329, 0.9493, 0.7329, 0.9493, 0.752, 0.9398, 0.7563, 0.9398, 0.7836, 0.9255, 0.7836, 0.9255, 0.7563, 0.968, 0.7056, 0.9948, 0.7056, 0.9868, 0.7138, 0.968, 0.7138, 0.8825, 0.7519, 0.8619, 0.7519, 0.8619, 0.7412, 0.8825, 0.7412, 0.903, 0.7506, 0.8825, 0.7506, 0.8886, 0.7446, 0.903, 0.7446, 0.8619, 0.7519, 0.8414, 0.7519, 0.8414, 0.7412, 0.8619, 0.7412, 0.9235, 0.7105, 0.9235, 0.7305, 0.9174, 0.7305, 0.9174, 0.7165, 0.9398, 0.7836, 0.9398, 0.8109, 0.9255, 0.8109, 0.9255, 0.7836, 0.9412, 0.7056, 0.968, 0.7056, 0.968, 0.7138, 0.9493, 0.7138, 0.9262, 0.7299, 0.9262, 0.706, 0.9387, 0.706, 0.9387, 0.7299, 0.9412, 0.7329, 0.9412, 0.7056, 0.9493, 0.7138, 0.9493, 0.7329, 0.8619, 0.7733, 0.8825, 0.7733, 0.8825, 0.784, 0.8619, 0.784, 0.9235, 0.7305, 0.9235, 0.7506, 0.9174, 0.7446, 0.9174, 0.7305, 0.903, 0.7105, 0.9235, 0.7105, 0.9174, 0.7165, 0.903, 0.7165, 0.968, 0.7602, 0.9412, 0.7602, 0.9493, 0.752, 0.968, 0.752, 0.8825, 0.7105, 0.903, 0.7105, 0.903, 0.7165, 0.8886, 0.7165, 0.9948, 0.7056, 0.9948, 0.7329, 0.9868, 0.7329, 0.9868, 0.7138, 0.8825, 0.7305, 0.8825, 0.7105, 0.8886, 0.7165, 0.8886, 0.7305, 0.9948, 0.7329, 0.9948, 0.7602, 0.9868, 0.752, 0.9868, 0.7329, 0.9948, 0.7602, 0.968, 0.7602, 0.968, 0.752, 0.9868, 0.752, 0.9235, 0.7506, 0.903, 0.7506, 0.903, 0.7446, 0.9174, 0.7446, 0.4371, 0.9649, 0.4639, 0.9649, 0.4599, 0.9692, 0.4411, 0.9692, 0.4116, 0.8375, 0.4116, 0.8661, 0.3847, 0.8661, 0.3847, 0.8375, 0.4953, 0.8407, 0.4953, 0.8884, 0.4685, 0.8884, 0.4685, 0.8407, 0.07218, 0.3306, 0.1406, 0.3306, 0.1175, 0.3336, 0.06962, 0.3336, 0.03797, 0.3507, 0.00376, 0.3507, 0.02172, 0.3477, 0.04567, 0.3477, 0.1406, 0.3306, 0.1406, 0.3507, 0.1175, 0.3477, 0.1175, 0.3336, 0.00376, 0.3507, 0.00376, 0.3306, 0.02172, 0.3336, 0.02172, 0.3477, 0.1406, 0.3507, 0.07218, 0.3507, 0.06962, 0.3477, 0.1175, 0.3477, 0.4116, 0.8375, 0.4384, 0.8375, 0.4344, 0.8418, 0.4156, 0.8418, 0.4666, 0.9423, 0.4666, 0.8945, 0.4948, 0.8945, 0.4948, 0.9423, 0.4315, 0.8987, 0.4315, 0.9943, 0.4033, 0.9943, 0.4033, 0.8987, 0.4675, 0.9929, 0.4675, 0.9452, 0.4943, 0.9452, 0.4943, 0.9929, 0.4639, 0.8693, 0.4639, 0.9649, 0.4371, 0.9649, 0.4371, 0.8693, 0.4652, 0.8375, 0.4652, 0.8661, 0.4384, 0.8661, 0.4384, 0.8375, 0.3725, 0.9936, 0.3725, 0.8981, 0.3993, 0.8981, 0.3993, 0.9936, 0.4371, 0.9935, 0.4371, 0.9649, 0.4411, 0.9692, 0.4411, 0.9892, 0.04567, 0.3336, 0.06962, 0.3336, 0.06855, 0.3357, 0.04676, 0.3357, 0.4116, 0.8661, 0.4116, 0.8375, 0.4156, 0.8418, 0.4156, 0.8618, 0.4384, 0.8661, 0.4116, 0.8661, 0.4156, 0.8618, 0.4344, 0.8618, 0.4639, 0.9935, 0.4371, 0.9935, 0.4411, 0.9892, 0.4599, 0.9892, 0.1803, 0.4044, 0.1803, 0.3567, 0.1845, 0.3588, 0.1845, 0.4023, 0.09728, 0.3269, 0.09728, 0.2982, 0.1053, 0.2978, 0.1053, 0.3259, 0.09728, 0.2982, 0.09728, 0.2696, 0.1053, 0.2697, 0.1053, 0.2978, 0.1169, 0.2993, 0.1169, 0.3262, 0.1094, 0.3252, 0.1094, 0.2989, 0.03052, 0.2728, 0.03052, 0.2455, 0.03454, 0.2516, 0.03454, 0.2708, 0.03052, 0.2455, 0.03052, 0.2182, 0.03454, 0.2325, 0.03454, 0.2516, 0.05733, 0.2728, 0.05733, 0.3274, 0.05331, 0.309, 0.05331, 0.2708, 0.03052, 0.2182, 0.05733, 0.2182, 0.05331, 0.2325, 0.03454, 0.2325, 0.05733, 0.2455, 0.05733, 0.2728, 0.05331, 0.2708, 0.05331, 0.2516, 0.1169, 0.2185, 0.1169, 0.2723, 0.1094, 0.2725, 0.1094, 0.2197, 0.1335, 0.3263, 0.1335, 0.2785, 0.1469, 0.279, 0.1469, 0.3258, 0.09728, 0.2696, 0.09728, 0.2122, 0.1053, 0.2135, 0.1053, 0.2697, 0.1335, 0.2785, 0.1335, 0.3263, 0.1201, 0.3258, 0.1201, 0.279, 0.1169, 0.2723, 0.1169, 0.2993, 0.1094, 0.2989, 0.1094, 0.2725, 0.3181, 0.09144, 0.3181, 0.06277, 0.3315, 0.06277, 0.3315, 0.09144, 0.3392, 0.09118, 0.3392, 0.06251, 0.3526, 0.06251, 0.3526, 0.09118, 0.4384, 0.1891, 0.3884, 0.1891, 0.4209, 0.1607, 0.4384, 0.1607, 0.4384, 0.1016, 0.4883, 0.1016, 0.4559, 0.13, 0.4384, 0.13, 0.4883, 0.1016, 0.4883, 0.1891, 0.4559, 0.1607, 0.4559, 0.13, 0.3884, 0.1891, 0.3884, 0.1016, 0.4209, 0.13, 0.4209, 0.1607, 0.3392, 0.06251, 0.3392, 0.03384, 0.3526, 0.03384, 0.3526, 0.06251, 0.3181, 0.06277, 0.3181, 0.0341, 0.3315, 0.0341, 0.3315, 0.06277, 0.3875, 0.1871, 0.3562, 0.1871, 0.3562, 0.179, 0.3875, 0.179, 0.3897, 0.0567, 0.3897, 0.005257, 0.4031, 0.005256, 0.4031, 0.0567])
me_cube.materials.append(mat_material)
me_cube.use_remesh_preserve_volume = False
me_cube.use_remesh_preserve_attributes = False
me_cube.use_mirror_vertex_groups = False
me_cube.update()
me_cube_001 = bpy.data.meshes.new('Cube.001')
me_cube_001.from_pydata([(0.1957, -0.1957, 1.483), (0.1957, -0.3757, 1.483), (0.3757, -0.1957, 1.483), (0.3757, -0.3757, 1.483), (0.1957, -0.1957, 1.583), (0.1957, -0.3757, 1.583), (0.3757, -0.1957, 1.583), (0.3757, -0.3757, 1.583)], [], [(2, 3, 1, 0), (6, 4, 5, 7), (3, 2, 6, 7), (2, 0, 4, 6), (1, 3, 7, 5), (0, 1, 5, 4)])
_uv = me_cube_001.uv_layers.new(name='UVMap')
_uv.uv.foreach_set('vector', [0.4375, 0.125, 0.4375, 0.1875, 0.5, 0.1875, 0.5, 0.125, 0.4375, 0.125, 0.5, 0.125, 0.5, 0.1875, 0.4375, 0.1875, 0.4375, 0.1875, 0.4375, 0.125, 0.4375, 0.125, 0.4375, 0.1875, 0.4375, 0.125, 0.5, 0.125, 0.5, 0.125, 0.4375, 0.125, 0.5, 0.1875, 0.4375, 0.1875, 0.4375, 0.1875, 0.5, 0.1875, 0.5, 0.125, 0.5, 0.1875, 0.5, 0.1875, 0.5, 0.125])
me_cube_001.materials.append(mat_material)
me_cube_001.use_remesh_preserve_volume = False
me_cube_001.use_remesh_preserve_attributes = False
me_cube_001.use_mirror_vertex_groups = False
me_cube_001.update()
me_cube_002 = bpy.data.meshes.new('Cube.002')
me_cube_002.from_pydata([(-0.85, -0.85, -0.5125), (-0.85, -0.85, 0.0125), (-0.5, -0.85, 0.0125), (-0.5, -0.85, -0.5125), (-0.85, -0.5, 0.0125), (-0.85, -0.5, -0.5125), (0.5333, 0.8333, -0.01), (0.8333, 0.8333, -0.01), (0.8333, 0.8333, -0.49), (0.5333, 0.8333, -0.49), (0.8333, 0.5333, -0.01), (0.8333, 0.5333, -0.49), (0.6703, -0.3888, -0.01497), (0.6703, -0.6611, -0.01497), (0.6703, -0.6611, -0.416), (0.6703, -0.3888, -0.416), (0.4027, -0.6611, -0.01497), (0.4027, -0.6611, -0.416), (-0.85, 0.15, 1.271), (-0.85, 0.15, 1.529), (-0.85, 0.85, 1.529), (-0.85, 0.85, 1.271), (-0.15, 0.85, 1.271), (-0.15, 0.85, 1.529), (-0.15, 0.15, 1.529), (-0.15, 0.15, 1.271), (-0.5, 0.85, 1.271), (-0.5, 0.85, 1.529), (-0.5, 0.15, 1.271), (-0.5, 0.15, 1.529), (-0.15, 0.5, 1.271), (-0.15, 0.5, 1.529), (-0.85, 0.5, 1.271), (-0.85, 0.5, 1.529), (0.03, 1.077, -0.05325), (0.03, 1.077, -0.3717), (0.03, 1.224, -0.05325), (0.03, 1.224, -0.3717), (0.17, 1.077, -0.3717), (0.17, 1.077, -0.05325), (0.17, 1.224, -0.05325), (0.17, 1.224, -0.3717), (-0.5785, 1.2, -0.7253), (-0.9215, 1.2, -0.7253), (-0.9215, 1.2, -0.3822), (-0.9215, 1.2, 0.6467), (-0.9215, 1.2, -0.03925), (-0.5785, 1.2, 0.6467), (-0.5785, 1.2, -0.03925), (-0.5785, 1.2, -0.3822), (1.086, -0.5857, 0.7329), (1.086, -0.7957, 0.7329), (1.086, -0.7957, 0.3561), (1.086, -0.5857, 0.3561), (1.086, -0.3757, 0.7329), (1.086, -0.3757, 0.3561)], [], [(3, 2, 1, 0), (0, 1, 4, 5), (9, 6, 7, 8), (8, 7, 10, 11), (15, 12, 13, 14), (14, 13, 16, 17), (21, 32, 33, 20), (25, 30, 31, 24), (18, 28, 29, 19), (22, 26, 27, 23), (26, 21, 20, 27), (28, 25, 24, 29), (30, 22, 23, 31), (32, 18, 19, 33), (37, 36, 40, 41), (39, 38, 41, 40), (34, 35, 38, 39), (43, 44, 49, 42), (46, 45, 47, 48), (44, 46, 48, 49), (53, 50, 51, 52), (55, 54, 50, 53)])
_uv = me_cube_002.uv_layers.new(name='UVMap')
_uv.uv.foreach_set('vector', [0.4375, 0.4375, 0.5, 0.4375, 0.5, 0.5, 0.4375, 0.5, 0.4375, 0.5, 0.5, 0.5, 0.5, 0.5625, 0.4375, 0.5625, 0.6875, 0.6875, 0.75, 0.6875, 0.75, 0.75, 0.6875, 0.75, 0.1875, 0.5, 0.25, 0.5, 0.25, 0.5625, 0.1875, 0.5625, 0.1875, 0.6875, 0.25, 0.6875, 0.25, 0.75, 0.1875, 0.75, 0.4375, 0.25, 0.5, 0.25, 0.5, 0.3125, 0.4375, 0.3125, 0.625, 0.0, 0.625, 0.0625, 0.625, 0.0625, 0.625, 0.0, 0.5, 0.125, 0.5, 0.0625, 0.5, 0.0625, 0.5, 0.125, 0.625, 0.125, 0.5625, 0.125, 0.5625, 0.125, 0.625, 0.125, 0.5, 0.0, 0.5625, 0.0, 0.5625, 0.0, 0.5, 0.0, 0.5625, 0.0, 0.625, 0.0, 0.625, 0.0, 0.5625, 0.0, 0.5625, 0.125, 0.5, 0.125, 0.5, 0.125, 0.5625, 0.125, 0.5, 0.0625, 0.5, 0.0, 0.5, 0.0, 0.5, 0.0625, 0.625, 0.0625, 0.625, 0.125, 0.625, 0.125, 0.625, 0.0625, 0.6875, 0.625, 0.75, 0.625, 0.75, 0.625, 0.6875, 0.625, 0.75, 0.625, 0.6875, 0.625, 0.6875, 0.625, 0.75, 0.625, 0.75, 0.625, 0.6875, 0.625, 0.6875, 0.625, 0.75, 0.625, 0.625, 0.5, 0.6875, 0.5, 0.6875, 0.5625, 0.625, 0.5625, 0.75, 0.5, 0.875, 0.5, 0.875, 0.5625, 0.75, 0.5625, 0.6875, 0.5, 0.75, 0.5, 0.75, 0.5625, 0.6875, 0.5625, 0.25, 0.6875, 0.375, 0.6875, 0.375, 0.75, 0.25, 0.75, 0.25, 0.625, 0.375, 0.625, 0.375, 0.6875, 0.25, 0.6875])
me_cube_002.materials.append(mat_material)
me_cube_002.use_remesh_preserve_volume = False
me_cube_002.use_remesh_preserve_attributes = False
me_cube_002.use_mirror_vertex_groups = False
me_cube_002.update()

# ---- objects
ob_cube = bpy.data.objects.new('Cube', me_cube)
ob_cube_001 = bpy.data.objects.new('Cube.001', me_cube_001)
ob_cube_002 = bpy.data.objects.new('Cube.002', me_cube_002)

# ---- transforms, parenting, visibility, modifiers, constraints
ob_cube.location = (0.0, 0.0, 0.0)
ob_cube.lock_rotations_4d = False
ob_cube.empty_display_type = 'ARROWS'
ob_cube.lineart.crease_threshold = 0.0
ob_cube_001.location = (0.0, 0.0, 0.0)
ob_cube_001.lock_rotations_4d = False
ob_cube_001.empty_display_type = 'ARROWS'
ob_cube_001.lineart.crease_threshold = 0.0
ob_cube_002.location = (0.0, 0.0, 0.0)
ob_cube_002.lock_rotations_4d = False
ob_cube_002.empty_display_type = 'ARROWS'
ob_cube_002.lineart.crease_threshold = 0.0

# ---- collection membership
col_collection.objects.link(ob_cube)
col_collection.objects.link(ob_cube_001)
col_collection.objects.link(ob_cube_002)

# ---- scene / render settings (as saved in the file)
scene.frame_start = 1; scene.frame_end = 250; scene.frame_set(1)
scene.render.engine = 'BLENDER_EEVEE_NEXT'
scene.cycles.use_denoising = False
scene.cycles.samples = 128
scene.cycles.sampling_pattern = 'TABULATED_SOBOL'
scene.cycles.use_adaptive_sampling = False
scene.cycles.use_light_tree = False
scene.view_settings.view_transform = 'Filmic'
bpy.context.view_layer.update()

# ---- added for rendering (the .blend has no active camera and no usable light): camera, sun
cam_auto = bpy.data.cameras.new('AutoCamera')
cam_auto.lens = 50.0
cam_auto.sensor_width = 36.0
cam_auto.clip_end = 1000.0
ob_auto_camera = bpy.data.objects.new('AutoCamera', cam_auto)
scene.collection.objects.link(ob_auto_camera)
ob_auto_camera.location = (4.77573, -6.1023, 4.04772)
ob_auto_camera.rotation_euler = (1.09748, -7.21219e-08, 0.694738)
scene.camera = ob_auto_camera
light_auto_sun = bpy.data.lights.new('AutoSun', 'SUN')
light_auto_sun.energy = 3.0
light_auto_sun.angle = 0.0523599
ob_auto_sun = bpy.data.objects.new('AutoSun', light_auto_sun)
scene.collection.objects.link(ob_auto_sun)
ob_auto_sun.rotation_euler = (0.872665, 0.174533, 0.523599)
bpy.context.view_layer.update()
